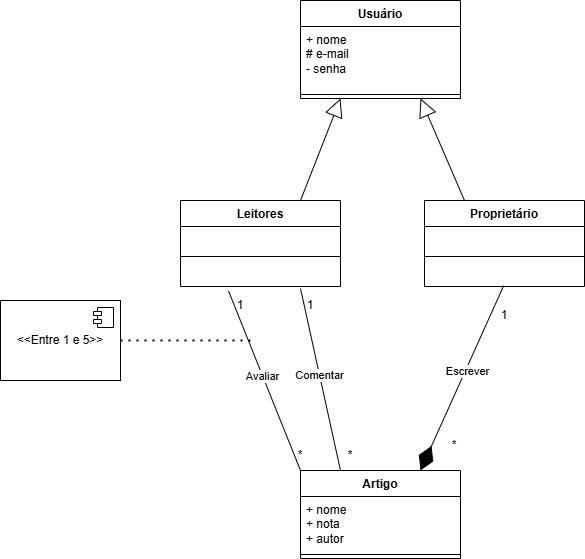

The diagram above was exported from draw.io. Its source (the exported page's mxGraphModel, read from the mxfile embedded in the PNG):
<mxGraphModel dx="1235" dy="614" grid="1" gridSize="10" guides="1" tooltips="1" connect="1" arrows="1" fold="1" page="1" pageScale="1" pageWidth="827" pageHeight="1169" background="#ffffff" math="0" shadow="0">
  <root>
    <mxCell id="0" />
    <mxCell id="1" parent="0" />
    <mxCell id="j7BLUx4B4S33N6V01bEo-4" value="Usuário" style="swimlane;fontStyle=1;align=center;verticalAlign=top;childLayout=stackLayout;horizontal=1;startSize=26;horizontalStack=0;resizeParent=1;resizeParentMax=0;resizeLast=0;collapsible=1;marginBottom=0;whiteSpace=wrap;html=1;" vertex="1" parent="1">
      <mxGeometry x="421" y="290" width="160" height="98" as="geometry" />
    </mxCell>
    <mxCell id="j7BLUx4B4S33N6V01bEo-5" value="+ nome&lt;div&gt;# e-mail&lt;/div&gt;&lt;div&gt;- senha&lt;/div&gt;" style="text;strokeColor=none;fillColor=none;align=left;verticalAlign=top;spacingLeft=4;spacingRight=4;overflow=hidden;rotatable=0;points=[[0,0.5],[1,0.5]];portConstraint=eastwest;whiteSpace=wrap;html=1;" vertex="1" parent="j7BLUx4B4S33N6V01bEo-4">
      <mxGeometry y="26" width="160" height="64" as="geometry" />
    </mxCell>
    <mxCell id="j7BLUx4B4S33N6V01bEo-6" value="" style="line;strokeWidth=1;fillColor=none;align=left;verticalAlign=middle;spacingTop=-1;spacingLeft=3;spacingRight=3;rotatable=0;labelPosition=right;points=[];portConstraint=eastwest;strokeColor=inherit;" vertex="1" parent="j7BLUx4B4S33N6V01bEo-4">
      <mxGeometry y="90" width="160" height="8" as="geometry" />
    </mxCell>
    <mxCell id="j7BLUx4B4S33N6V01bEo-8" value="Proprietário" style="swimlane;fontStyle=1;align=center;verticalAlign=top;childLayout=stackLayout;horizontal=1;startSize=26;horizontalStack=0;resizeParent=1;resizeParentMax=0;resizeLast=0;collapsible=1;marginBottom=0;whiteSpace=wrap;html=1;" vertex="1" parent="1">
      <mxGeometry x="545" y="490" width="160" height="86" as="geometry" />
    </mxCell>
    <mxCell id="j7BLUx4B4S33N6V01bEo-9" value="&amp;nbsp;" style="text;strokeColor=none;fillColor=none;align=left;verticalAlign=top;spacingLeft=4;spacingRight=4;overflow=hidden;rotatable=0;points=[[0,0.5],[1,0.5]];portConstraint=eastwest;whiteSpace=wrap;html=1;" vertex="1" parent="j7BLUx4B4S33N6V01bEo-8">
      <mxGeometry y="26" width="160" height="26" as="geometry" />
    </mxCell>
    <mxCell id="j7BLUx4B4S33N6V01bEo-10" value="" style="line;strokeWidth=1;fillColor=none;align=left;verticalAlign=middle;spacingTop=-1;spacingLeft=3;spacingRight=3;rotatable=0;labelPosition=right;points=[];portConstraint=eastwest;strokeColor=inherit;" vertex="1" parent="j7BLUx4B4S33N6V01bEo-8">
      <mxGeometry y="52" width="160" height="8" as="geometry" />
    </mxCell>
    <mxCell id="j7BLUx4B4S33N6V01bEo-11" value="&amp;nbsp;" style="text;strokeColor=none;fillColor=none;align=left;verticalAlign=top;spacingLeft=4;spacingRight=4;overflow=hidden;rotatable=0;points=[[0,0.5],[1,0.5]];portConstraint=eastwest;whiteSpace=wrap;html=1;" vertex="1" parent="j7BLUx4B4S33N6V01bEo-8">
      <mxGeometry y="60" width="160" height="26" as="geometry" />
    </mxCell>
    <mxCell id="j7BLUx4B4S33N6V01bEo-12" value="Leitores" style="swimlane;fontStyle=1;align=center;verticalAlign=top;childLayout=stackLayout;horizontal=1;startSize=26;horizontalStack=0;resizeParent=1;resizeParentMax=0;resizeLast=0;collapsible=1;marginBottom=0;whiteSpace=wrap;html=1;" vertex="1" parent="1">
      <mxGeometry x="301" y="490" width="160" height="86" as="geometry" />
    </mxCell>
    <mxCell id="j7BLUx4B4S33N6V01bEo-13" value="&amp;nbsp;" style="text;strokeColor=none;fillColor=none;align=left;verticalAlign=top;spacingLeft=4;spacingRight=4;overflow=hidden;rotatable=0;points=[[0,0.5],[1,0.5]];portConstraint=eastwest;whiteSpace=wrap;html=1;" vertex="1" parent="j7BLUx4B4S33N6V01bEo-12">
      <mxGeometry y="26" width="160" height="26" as="geometry" />
    </mxCell>
    <mxCell id="j7BLUx4B4S33N6V01bEo-14" value="" style="line;strokeWidth=1;fillColor=none;align=left;verticalAlign=middle;spacingTop=-1;spacingLeft=3;spacingRight=3;rotatable=0;labelPosition=right;points=[];portConstraint=eastwest;strokeColor=inherit;" vertex="1" parent="j7BLUx4B4S33N6V01bEo-12">
      <mxGeometry y="52" width="160" height="8" as="geometry" />
    </mxCell>
    <mxCell id="j7BLUx4B4S33N6V01bEo-15" value="&amp;nbsp;" style="text;strokeColor=none;fillColor=none;align=left;verticalAlign=top;spacingLeft=4;spacingRight=4;overflow=hidden;rotatable=0;points=[[0,0.5],[1,0.5]];portConstraint=eastwest;whiteSpace=wrap;html=1;" vertex="1" parent="j7BLUx4B4S33N6V01bEo-12">
      <mxGeometry y="60" width="160" height="26" as="geometry" />
    </mxCell>
    <mxCell id="j7BLUx4B4S33N6V01bEo-16" value="" style="endArrow=block;endSize=16;endFill=0;html=1;rounded=0;exitX=0.25;exitY=0;exitDx=0;exitDy=0;entryX=0.75;entryY=1;entryDx=0;entryDy=0;" edge="1" parent="1" source="j7BLUx4B4S33N6V01bEo-8" target="j7BLUx4B4S33N6V01bEo-4">
      <mxGeometry width="160" relative="1" as="geometry">
        <mxPoint x="471" y="490" as="sourcePoint" />
        <mxPoint x="631" y="410" as="targetPoint" />
      </mxGeometry>
    </mxCell>
    <mxCell id="j7BLUx4B4S33N6V01bEo-17" value="" style="endArrow=block;endSize=16;endFill=0;html=1;rounded=0;exitX=0.75;exitY=0;exitDx=0;exitDy=0;entryX=0.25;entryY=1;entryDx=0;entryDy=0;" edge="1" parent="1" source="j7BLUx4B4S33N6V01bEo-12" target="j7BLUx4B4S33N6V01bEo-4">
      <mxGeometry width="160" relative="1" as="geometry">
        <mxPoint x="381" y="510" as="sourcePoint" />
        <mxPoint x="581" y="401" as="targetPoint" />
      </mxGeometry>
    </mxCell>
    <mxCell id="j7BLUx4B4S33N6V01bEo-18" value="Artigo" style="swimlane;fontStyle=1;align=center;verticalAlign=top;childLayout=stackLayout;horizontal=1;startSize=26;horizontalStack=0;resizeParent=1;resizeParentMax=0;resizeLast=0;collapsible=1;marginBottom=0;whiteSpace=wrap;html=1;" vertex="1" parent="1">
      <mxGeometry x="421" y="760" width="160" height="88" as="geometry" />
    </mxCell>
    <mxCell id="j7BLUx4B4S33N6V01bEo-19" value="+ nome&lt;div&gt;+ nota&lt;/div&gt;&lt;div&gt;+ autor&lt;/div&gt;" style="text;strokeColor=none;fillColor=none;align=left;verticalAlign=top;spacingLeft=4;spacingRight=4;overflow=hidden;rotatable=0;points=[[0,0.5],[1,0.5]];portConstraint=eastwest;whiteSpace=wrap;html=1;" vertex="1" parent="j7BLUx4B4S33N6V01bEo-18">
      <mxGeometry y="26" width="160" height="54" as="geometry" />
    </mxCell>
    <mxCell id="j7BLUx4B4S33N6V01bEo-20" value="" style="line;strokeWidth=1;fillColor=none;align=left;verticalAlign=middle;spacingTop=-1;spacingLeft=3;spacingRight=3;rotatable=0;labelPosition=right;points=[];portConstraint=eastwest;strokeColor=inherit;" vertex="1" parent="j7BLUx4B4S33N6V01bEo-18">
      <mxGeometry y="80" width="160" height="8" as="geometry" />
    </mxCell>
    <mxCell id="j7BLUx4B4S33N6V01bEo-22" value="" style="endArrow=diamondThin;endFill=1;endSize=24;html=1;rounded=0;exitX=0.495;exitY=0.968;exitDx=0;exitDy=0;entryX=0.75;entryY=0;entryDx=0;entryDy=0;exitPerimeter=0;" edge="1" parent="1" source="j7BLUx4B4S33N6V01bEo-11" target="j7BLUx4B4S33N6V01bEo-18">
      <mxGeometry width="160" relative="1" as="geometry">
        <mxPoint x="881" y="460" as="sourcePoint" />
        <mxPoint x="551" y="640" as="targetPoint" />
      </mxGeometry>
    </mxCell>
    <mxCell id="j7BLUx4B4S33N6V01bEo-24" value="Escrever" style="edgeLabel;html=1;align=center;verticalAlign=middle;resizable=0;points=[];" vertex="1" connectable="0" parent="j7BLUx4B4S33N6V01bEo-22">
      <mxGeometry x="-0.0883" y="1" relative="1" as="geometry">
        <mxPoint as="offset" />
      </mxGeometry>
    </mxCell>
    <mxCell id="j7BLUx4B4S33N6V01bEo-26" value="" style="endArrow=none;html=1;rounded=0;entryX=0.75;entryY=1.077;entryDx=0;entryDy=0;entryPerimeter=0;exitX=0.25;exitY=0;exitDx=0;exitDy=0;" edge="1" parent="1" source="j7BLUx4B4S33N6V01bEo-18" target="j7BLUx4B4S33N6V01bEo-15">
      <mxGeometry width="50" height="50" relative="1" as="geometry">
        <mxPoint x="221" y="690" as="sourcePoint" />
        <mxPoint x="271" y="640" as="targetPoint" />
      </mxGeometry>
    </mxCell>
    <mxCell id="j7BLUx4B4S33N6V01bEo-27" value="Comentar" style="edgeLabel;html=1;align=center;verticalAlign=middle;resizable=0;points=[];" vertex="1" connectable="0" parent="j7BLUx4B4S33N6V01bEo-26">
      <mxGeometry x="0.0538" y="1" relative="1" as="geometry">
        <mxPoint as="offset" />
      </mxGeometry>
    </mxCell>
    <mxCell id="j7BLUx4B4S33N6V01bEo-28" value="" style="endArrow=none;html=1;rounded=0;entryX=0.3;entryY=1.169;entryDx=0;entryDy=0;entryPerimeter=0;exitX=0;exitY=0;exitDx=0;exitDy=0;" edge="1" parent="1" source="j7BLUx4B4S33N6V01bEo-18" target="j7BLUx4B4S33N6V01bEo-15">
      <mxGeometry width="50" height="50" relative="1" as="geometry">
        <mxPoint x="471" y="770" as="sourcePoint" />
        <mxPoint x="431" y="588" as="targetPoint" />
      </mxGeometry>
    </mxCell>
    <mxCell id="j7BLUx4B4S33N6V01bEo-29" value="Avaliar" style="edgeLabel;html=1;align=center;verticalAlign=middle;resizable=0;points=[];" vertex="1" connectable="0" parent="j7BLUx4B4S33N6V01bEo-28">
      <mxGeometry x="0.0538" y="1" relative="1" as="geometry">
        <mxPoint as="offset" />
      </mxGeometry>
    </mxCell>
    <mxCell id="j7BLUx4B4S33N6V01bEo-31" value="1" style="text;strokeColor=none;align=center;fillColor=none;html=1;verticalAlign=middle;whiteSpace=wrap;rounded=0;" vertex="1" parent="1">
      <mxGeometry x="595" y="590" width="60" height="30" as="geometry" />
    </mxCell>
    <mxCell id="j7BLUx4B4S33N6V01bEo-32" value="*" style="text;strokeColor=none;align=center;fillColor=none;html=1;verticalAlign=middle;whiteSpace=wrap;rounded=0;" vertex="1" parent="1">
      <mxGeometry x="545" y="720" width="60" height="30" as="geometry" />
    </mxCell>
    <mxCell id="j7BLUx4B4S33N6V01bEo-33" value="1" style="text;strokeColor=none;align=center;fillColor=none;html=1;verticalAlign=middle;whiteSpace=wrap;rounded=0;" vertex="1" parent="1">
      <mxGeometry x="401" y="580" width="60" height="30" as="geometry" />
    </mxCell>
    <mxCell id="j7BLUx4B4S33N6V01bEo-34" value="*" style="text;strokeColor=none;align=center;fillColor=none;html=1;verticalAlign=middle;whiteSpace=wrap;rounded=0;" vertex="1" parent="1">
      <mxGeometry x="441" y="730" width="60" height="30" as="geometry" />
    </mxCell>
    <mxCell id="j7BLUx4B4S33N6V01bEo-35" value="1" style="text;strokeColor=none;align=center;fillColor=none;html=1;verticalAlign=middle;whiteSpace=wrap;rounded=0;" vertex="1" parent="1">
      <mxGeometry x="331" y="580" width="60" height="30" as="geometry" />
    </mxCell>
    <mxCell id="j7BLUx4B4S33N6V01bEo-36" value="*" style="text;strokeColor=none;align=center;fillColor=none;html=1;verticalAlign=middle;whiteSpace=wrap;rounded=0;" vertex="1" parent="1">
      <mxGeometry x="391" y="730" width="60" height="30" as="geometry" />
    </mxCell>
    <mxCell id="j7BLUx4B4S33N6V01bEo-37" value="&amp;lt;&amp;lt;Entre 1 e 5&amp;gt;&amp;gt;" style="html=1;dropTarget=0;whiteSpace=wrap;" vertex="1" parent="1">
      <mxGeometry x="121" y="590" width="120" height="80" as="geometry" />
    </mxCell>
    <mxCell id="j7BLUx4B4S33N6V01bEo-38" value="" style="shape=module;jettyWidth=8;jettyHeight=4;" vertex="1" parent="j7BLUx4B4S33N6V01bEo-37">
      <mxGeometry x="1" width="20" height="20" relative="1" as="geometry">
        <mxPoint x="-27" y="7" as="offset" />
      </mxGeometry>
    </mxCell>
    <mxCell id="j7BLUx4B4S33N6V01bEo-39" value="" style="endArrow=none;dashed=1;html=1;dashPattern=1 3;strokeWidth=2;rounded=0;exitX=1;exitY=0.5;exitDx=0;exitDy=0;" edge="1" parent="1" source="j7BLUx4B4S33N6V01bEo-37">
      <mxGeometry width="50" height="50" relative="1" as="geometry">
        <mxPoint x="111" y="780" as="sourcePoint" />
        <mxPoint x="371" y="630" as="targetPoint" />
      </mxGeometry>
    </mxCell>
  </root>
</mxGraphModel>